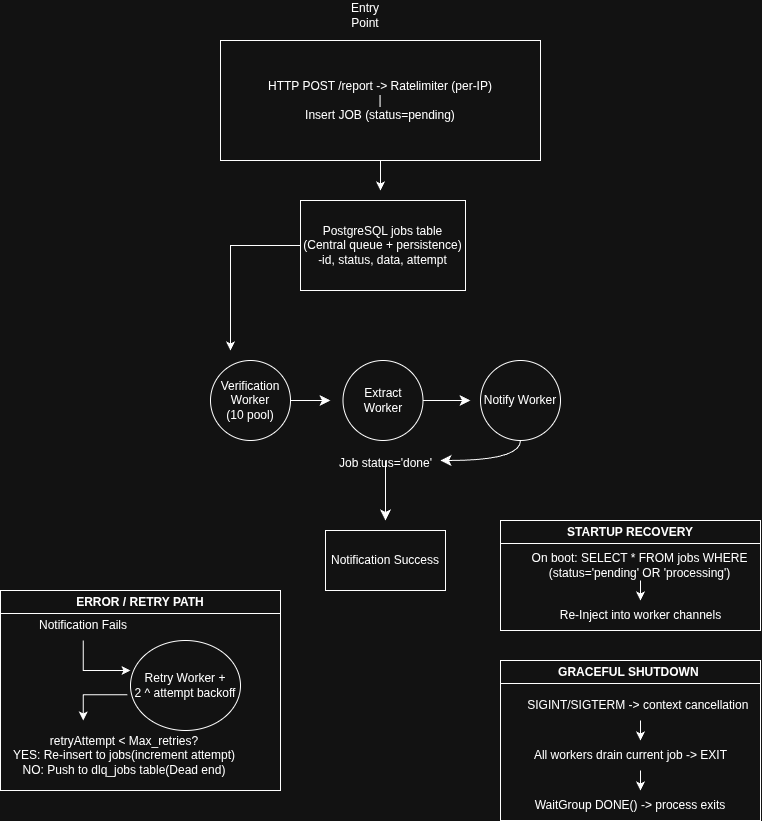

The diagram above was exported from draw.io. Its source (the exported page's mxGraphModel, read from the mxfile embedded in the PNG):
<mxGraphModel dx="2036" dy="1041" grid="1" gridSize="10" guides="1" tooltips="1" connect="1" arrows="1" fold="1" page="1" pageScale="1" pageWidth="850" pageHeight="1100" math="0" shadow="0">
  <root>
    <mxCell id="0" />
    <mxCell id="1" parent="0" />
    <mxCell id="u1kQVCE76S5cjlQAFlf0-78" edge="1" parent="1" source="u1kQVCE76S5cjlQAFlf0-76" style="edgeStyle=orthogonalEdgeStyle;rounded=0;orthogonalLoop=1;jettySize=auto;html=1;">
      <mxGeometry relative="1" as="geometry">
        <mxPoint x="440" y="230" as="targetPoint" />
      </mxGeometry>
    </mxCell>
    <mxCell id="u1kQVCE76S5cjlQAFlf0-76" parent="1" style="whiteSpace=wrap;html=1;" value="HTTP POST /report -&amp;gt; Ratelimiter (per-IP)&lt;div&gt;|&lt;br&gt;&lt;div&gt;Insert JOB (status=pending)&lt;/div&gt;&lt;/div&gt;" vertex="1">
      <mxGeometry height="120" width="320" x="280" y="80" as="geometry" />
    </mxCell>
    <mxCell id="u1kQVCE76S5cjlQAFlf0-77" parent="1" style="text;html=1;whiteSpace=wrap;strokeColor=none;fillColor=none;align=center;verticalAlign=middle;rounded=0;" value="Entry Point" vertex="1">
      <mxGeometry height="30" width="60" x="395" y="40" as="geometry" />
    </mxCell>
    <mxCell id="u1kQVCE76S5cjlQAFlf0-81" edge="1" parent="1" source="u1kQVCE76S5cjlQAFlf0-80" style="edgeStyle=orthogonalEdgeStyle;rounded=0;orthogonalLoop=1;jettySize=auto;html=1;">
      <mxGeometry relative="1" as="geometry">
        <mxPoint x="290" y="390" as="targetPoint" />
      </mxGeometry>
    </mxCell>
    <mxCell id="u1kQVCE76S5cjlQAFlf0-80" parent="1" style="whiteSpace=wrap;html=1;" value="PostgreSQL jobs table&lt;div&gt;(Central queue + persistence)&lt;/div&gt;&lt;div&gt;-id, status, data, attempt&lt;/div&gt;" vertex="1">
      <mxGeometry height="90" width="165" x="360" y="240" as="geometry" />
    </mxCell>
    <mxCell id="4MXcZO6m0StCQF4m9pQ8-2" edge="1" parent="1" source="u1kQVCE76S5cjlQAFlf0-82" style="edgeStyle=none;curved=1;rounded=0;orthogonalLoop=1;jettySize=auto;html=1;fontSize=12;startSize=8;endSize=8;">
      <mxGeometry relative="1" as="geometry">
        <mxPoint x="390" y="439.9999999999998" as="targetPoint" />
      </mxGeometry>
    </mxCell>
    <mxCell id="u1kQVCE76S5cjlQAFlf0-82" parent="1" style="ellipse;whiteSpace=wrap;html=1;" value="Verification Worker&lt;div&gt;(10 pool)&lt;/div&gt;" vertex="1">
      <mxGeometry height="80" width="80" x="270" y="400" as="geometry" />
    </mxCell>
    <mxCell id="4MXcZO6m0StCQF4m9pQ8-11" edge="1" parent="1" source="u1kQVCE76S5cjlQAFlf0-83" style="edgeStyle=none;curved=1;rounded=0;orthogonalLoop=1;jettySize=auto;html=1;fontSize=12;startSize=8;endSize=8;">
      <mxGeometry relative="1" as="geometry">
        <Array as="points">
          <mxPoint x="580" y="500" />
        </Array>
        <mxPoint x="500" y="500" as="targetPoint" />
      </mxGeometry>
    </mxCell>
    <mxCell id="u1kQVCE76S5cjlQAFlf0-83" parent="1" style="ellipse;whiteSpace=wrap;html=1;" value="Notify Worker" vertex="1">
      <mxGeometry height="80" width="80" x="540" y="400" as="geometry" />
    </mxCell>
    <mxCell id="4MXcZO6m0StCQF4m9pQ8-3" edge="1" parent="1" source="u1kQVCE76S5cjlQAFlf0-84" style="edgeStyle=none;curved=1;rounded=0;orthogonalLoop=1;jettySize=auto;html=1;fontSize=12;startSize=8;endSize=8;">
      <mxGeometry relative="1" as="geometry">
        <mxPoint x="530" y="439.9999999999998" as="targetPoint" />
      </mxGeometry>
    </mxCell>
    <mxCell id="u1kQVCE76S5cjlQAFlf0-84" parent="1" style="ellipse;whiteSpace=wrap;html=1;" value="Extract Worker" vertex="1">
      <mxGeometry height="80" width="80" x="402.5" y="400" as="geometry" />
    </mxCell>
    <mxCell id="u1kQVCE76S5cjlQAFlf0-91" parent="1" style="whiteSpace=wrap;html=1;" value="Notification Success" vertex="1">
      <mxGeometry height="60" width="120" x="385" y="570" as="geometry" />
    </mxCell>
    <mxCell id="u1kQVCE76S5cjlQAFlf0-94" parent="1" style="swimlane;whiteSpace=wrap;html=1;" value="ERROR / RETRY PATH" vertex="1">
      <mxGeometry height="200" width="280" x="60" y="630" as="geometry" />
    </mxCell>
    <mxCell id="u1kQVCE76S5cjlQAFlf0-96" edge="1" parent="u1kQVCE76S5cjlQAFlf0-94" source="u1kQVCE76S5cjlQAFlf0-95" style="edgeStyle=orthogonalEdgeStyle;rounded=0;orthogonalLoop=1;jettySize=auto;html=1;exitX=0.5;exitY=1;exitDx=0;exitDy=0;entryX=0;entryY=0.333;entryDx=0;entryDy=0;entryPerimeter=0;" target="4MXcZO6m0StCQF4m9pQ8-5">
      <mxGeometry relative="1" as="geometry">
        <mxPoint x="82.75" y="70.00000000000023" as="targetPoint" />
      </mxGeometry>
    </mxCell>
    <mxCell id="u1kQVCE76S5cjlQAFlf0-95" parent="u1kQVCE76S5cjlQAFlf0-94" style="text;html=1;whiteSpace=wrap;strokeColor=none;fillColor=none;align=center;verticalAlign=middle;rounded=0;" value="Notification Fails" vertex="1">
      <mxGeometry height="30" width="120" x="22.75" y="20" as="geometry" />
    </mxCell>
    <mxCell id="u1kQVCE76S5cjlQAFlf0-99" edge="1" parent="u1kQVCE76S5cjlQAFlf0-94" source="4MXcZO6m0StCQF4m9pQ8-5" style="edgeStyle=orthogonalEdgeStyle;rounded=0;orthogonalLoop=1;jettySize=auto;html=1;exitX=-0.028;exitY=0.603;exitDx=0;exitDy=0;exitPerimeter=0;">
      <mxGeometry relative="1" as="geometry">
        <Array as="points">
          <mxPoint x="83" y="104" />
        </Array>
        <mxPoint x="82.74999999999977" y="100.00000000000023" as="sourcePoint" />
        <mxPoint x="82.75" y="130" as="targetPoint" />
      </mxGeometry>
    </mxCell>
    <mxCell id="u1kQVCE76S5cjlQAFlf0-101" parent="u1kQVCE76S5cjlQAFlf0-94" style="text;html=1;whiteSpace=wrap;strokeColor=none;fillColor=none;align=center;verticalAlign=middle;rounded=0;" value="retryAttempt &amp;lt; Max_retries?&lt;div&gt;YES: Re-insert to jobs(increment attempt)&lt;/div&gt;&lt;div&gt;NO: Push to dlq_jobs table(Dead end)&lt;/div&gt;" vertex="1">
      <mxGeometry height="30" width="227.5" x="10" y="150" as="geometry" />
    </mxCell>
    <mxCell id="4MXcZO6m0StCQF4m9pQ8-5" parent="u1kQVCE76S5cjlQAFlf0-94" style="ellipse;whiteSpace=wrap;html=1;" value="Retry Worker +&lt;br&gt;2 ^ attempt backoff" vertex="1">
      <mxGeometry height="90" width="110" x="130" y="50" as="geometry" />
    </mxCell>
    <mxCell id="u1kQVCE76S5cjlQAFlf0-105" parent="1" style="swimlane;whiteSpace=wrap;html=1;" value="GRACEFUL SHUTDOWN&amp;nbsp;" vertex="1">
      <mxGeometry height="160" width="260" x="560" y="700" as="geometry" />
    </mxCell>
    <mxCell id="u1kQVCE76S5cjlQAFlf0-113" edge="1" parent="u1kQVCE76S5cjlQAFlf0-105" source="u1kQVCE76S5cjlQAFlf0-107" style="edgeStyle=orthogonalEdgeStyle;rounded=0;orthogonalLoop=1;jettySize=auto;html=1;">
      <mxGeometry relative="1" as="geometry">
        <mxPoint x="140.0050000000001" y="80" as="targetPoint" />
      </mxGeometry>
    </mxCell>
    <mxCell id="u1kQVCE76S5cjlQAFlf0-107" parent="u1kQVCE76S5cjlQAFlf0-105" style="text;html=1;whiteSpace=wrap;strokeColor=none;fillColor=none;align=center;verticalAlign=middle;rounded=0;" value="SIGINT/SIGTERM -&amp;gt; context cancellation&amp;nbsp;" vertex="1">
      <mxGeometry height="30" width="237.25" x="21.38" y="30" as="geometry" />
    </mxCell>
    <mxCell id="u1kQVCE76S5cjlQAFlf0-118" edge="1" parent="u1kQVCE76S5cjlQAFlf0-105" source="u1kQVCE76S5cjlQAFlf0-114" style="edgeStyle=orthogonalEdgeStyle;rounded=0;orthogonalLoop=1;jettySize=auto;html=1;">
      <mxGeometry relative="1" as="geometry">
        <Array as="points">
          <mxPoint x="140" y="130" />
        </Array>
        <mxPoint x="140.00499999999988" y="130" as="targetPoint" />
      </mxGeometry>
    </mxCell>
    <mxCell id="u1kQVCE76S5cjlQAFlf0-114" parent="u1kQVCE76S5cjlQAFlf0-105" style="text;html=1;whiteSpace=wrap;strokeColor=none;fillColor=none;align=center;verticalAlign=middle;rounded=0;" value="All workers drain current job -&amp;gt; EXIT" vertex="1">
      <mxGeometry height="30" width="214.99" x="22.500000000000007" y="80" as="geometry" />
    </mxCell>
    <mxCell id="u1kQVCE76S5cjlQAFlf0-119" parent="u1kQVCE76S5cjlQAFlf0-105" style="text;html=1;whiteSpace=wrap;strokeColor=none;fillColor=none;align=center;verticalAlign=middle;rounded=0;" value="WaitGroup DONE() -&amp;gt; process exits" vertex="1">
      <mxGeometry height="30" width="200" x="29.999999999999993" y="130" as="geometry" />
    </mxCell>
    <mxCell id="u1kQVCE76S5cjlQAFlf0-122" parent="1" style="swimlane;whiteSpace=wrap;html=1;" value="STARTUP RECOVERY" vertex="1">
      <mxGeometry height="110" width="260" x="560" y="560" as="geometry" />
    </mxCell>
    <mxCell id="u1kQVCE76S5cjlQAFlf0-123" edge="1" parent="u1kQVCE76S5cjlQAFlf0-122" source="u1kQVCE76S5cjlQAFlf0-124" style="edgeStyle=orthogonalEdgeStyle;rounded=0;orthogonalLoop=1;jettySize=auto;html=1;">
      <mxGeometry relative="1" as="geometry">
        <mxPoint x="140.0050000000001" y="80" as="targetPoint" />
      </mxGeometry>
    </mxCell>
    <mxCell id="u1kQVCE76S5cjlQAFlf0-124" parent="u1kQVCE76S5cjlQAFlf0-122" style="text;html=1;whiteSpace=wrap;strokeColor=none;fillColor=none;align=center;verticalAlign=middle;rounded=0;" value="On boot: SELECT * FROM jobs WHERE (status='pending' OR 'processing')" vertex="1">
      <mxGeometry height="30" width="237.25" x="21.38" y="30" as="geometry" />
    </mxCell>
    <mxCell id="u1kQVCE76S5cjlQAFlf0-126" parent="u1kQVCE76S5cjlQAFlf0-122" style="text;html=1;whiteSpace=wrap;strokeColor=none;fillColor=none;align=center;verticalAlign=middle;rounded=0;" value="Re-Inject into worker channels" vertex="1">
      <mxGeometry height="30" width="214.99" x="32.510000000000005" y="80" as="geometry" />
    </mxCell>
    <mxCell id="4MXcZO6m0StCQF4m9pQ8-14" edge="1" parent="1" source="4MXcZO6m0StCQF4m9pQ8-12" style="edgeStyle=none;curved=1;rounded=0;orthogonalLoop=1;jettySize=auto;html=1;entryX=0.5;entryY=0;entryDx=0;entryDy=0;fontSize=12;startSize=8;endSize=8;">
      <mxGeometry relative="1" as="geometry">
        <mxPoint x="445" y="560.0000000000002" as="targetPoint" />
      </mxGeometry>
    </mxCell>
    <mxCell id="4MXcZO6m0StCQF4m9pQ8-12" parent="1" style="text;html=1;whiteSpace=wrap;strokeColor=none;fillColor=none;align=center;verticalAlign=middle;rounded=0;fontSize=16;" value="&lt;font style=&quot;font-size: 12px;&quot;&gt;Job status='done'&lt;/font&gt;" vertex="1">
      <mxGeometry width="275" x="307.5" y="500" as="geometry" />
    </mxCell>
  </root>
</mxGraphModel>